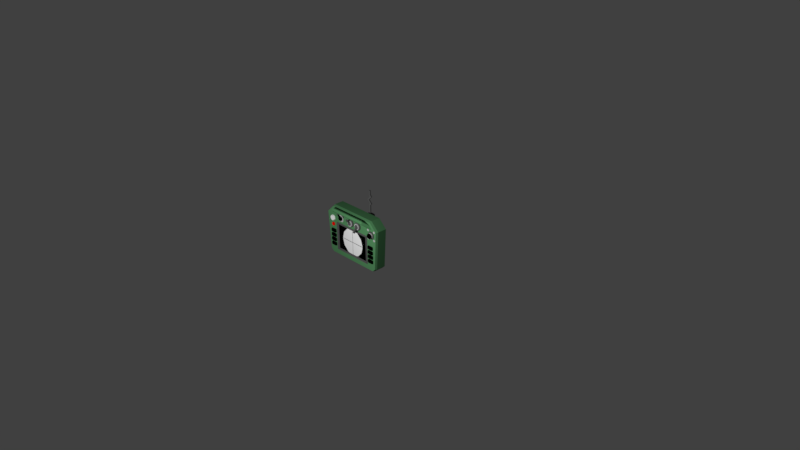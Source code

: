 # Source: sniperRemoteController.blend  (saved by Blender 2.77.0; exported with 4.5.12 LTS)
import bpy
from mathutils import Matrix  # noqa: F401  (used for matrix-valued properties, if any)

bpy.ops.wm.read_factory_settings(use_empty=True)
scene = bpy.context.scene
scene.name = 'Scene'

# ---- collections
col_collection_1 = bpy.data.collections.new('Collection 1'); scene.collection.children.link(col_collection_1)

# ---- materials (node trees are filled in below, after node groups)
mat_grey10 = bpy.data.materials.new('grey10')
mat_grey10.alpha_threshold = 0.0
mat_grey10.use_transparent_shadow = False
mat_grey10.diffuse_color = (0.1, 0.1, 0.1, 1.0)
mat_grey10.roughness = 0.5
mat_greenmagazine = bpy.data.materials.new('greenmagazine')
mat_greenmagazine.alpha_threshold = 0.0
mat_greenmagazine.use_transparent_shadow = False
mat_greenmagazine.diffuse_color = (0.09305, 0.2738, 0.1146, 1.0)
mat_greenmagazine.roughness = 0.5
mat_black = bpy.data.materials.new('black')
mat_black.alpha_threshold = 0.0
mat_black.use_transparent_shadow = False
mat_black.diffuse_color = (0.0, 0.0, 0.0, 1.0)
mat_black.roughness = 0.5
mat_white = bpy.data.materials.new('white')
mat_white.alpha_threshold = 0.0
mat_white.use_transparent_shadow = False
mat_white.diffuse_color = (1.0, 1.0, 1.0, 1.0)
mat_white.roughness = 0.5
mat_red = bpy.data.materials.new('red')
mat_red.alpha_threshold = 0.0
mat_red.use_transparent_shadow = False
mat_red.diffuse_color = (1.0, 0.0, 0.0, 1.0)
mat_red.roughness = 0.5
mat_grey50 = bpy.data.materials.new('grey50')
mat_grey50.alpha_threshold = 0.0
mat_grey50.use_transparent_shadow = False
mat_grey50.diffuse_color = (0.5, 0.5, 0.5, 1.0)
mat_grey50.roughness = 0.5

# ---- material node trees

# ---- world
world_world = bpy.data.worlds.new('World'); scene.world = world_world
world_world.color = (0.05088, 0.05088, 0.05088)
world_world.use_sun_shadow = False
world_world.sun_shadow_jitter_overblur = 0.0
world_world.cycles.sampling_method = 'MANUAL'
world_world.light_settings.ao_factor = 0.5

# ---- cameras
cam_camera = bpy.data.cameras.new('Camera')
cam_camera.clip_end = 100.0
cam_camera.lens = 35.0
cam_camera.sensor_width = 32.0
cam_camera.sensor_height = 18.0
cam_camera.ortho_scale = 7.314
cam_camera.dof.focus_distance = 0.0
cam_camera.dof.aperture_fstop = 128.0

# ---- lights
light_lamp = bpy.data.lights.new('Lamp', 'POINT')
light_lamp.transmission_factor = 0.0
light_lamp.cutoff_distance = 30.0
light_lamp.energy = 100.0
light_lamp.shadow_buffer_clip_start = 1.001
light_lamp.shadow_soft_size = 0.1
light_lamp.shadow_maximum_resolution = 0.006
light_lamp.use_absolute_resolution = True

# ---- meshes
me_cube = bpy.data.meshes.new('Cube')
me_cube.from_pydata([(-1.915, 0.1667, -0.4617), (-1.9, 0.1667, -0.4763), (-1.9, 0.1667, 0.01636), (-1.915, 0.1667, 0.001721), (-1.908, 0.1988, -0.4816), (-1.925, 0.1988, -0.4653), (-1.925, 0.1988, 0.005336), (-1.908, 0.1988, 0.0216), (-1.757, 0.1667, -0.4763), (-1.742, 0.1667, -0.4617), (-1.742, 0.1667, 0.001721), (-1.757, 0.1667, 0.01636), (-1.733, 0.1988, -0.4653), (-1.749, 0.1988, -0.4816), (-1.749, 0.1988, 0.0216), (-1.733, 0.1988, 0.005336), (-1.915, 0.1667, -0.328), (-1.9, 0.1667, -0.3427), (-1.915, 0.1667, -0.197), (-1.9, 0.1667, -0.2116), (-1.9, 0.1667, -0.1173), (-1.915, 0.1667, -0.1319), (-1.925, 0.1988, -0.1283), (-1.908, 0.1988, -0.1121), (-1.925, 0.1988, -0.2594), (-1.908, 0.1988, -0.2431), (-1.908, 0.1988, -0.3479), (-1.925, 0.1988, -0.3317), (-1.749, 0.1988, -0.1121), (-1.733, 0.1988, -0.1283), (-1.749, 0.1988, -0.2431), (-1.733, 0.1988, -0.2594), (-1.733, 0.1988, -0.3317), (-1.749, 0.1988, -0.3479), (-1.742, 0.1667, -0.1319), (-1.757, 0.1667, -0.1173), (-1.742, 0.1667, -0.263), (-1.757, 0.1667, -0.2483), (-1.757, 0.1667, -0.3427), (-1.742, 0.1667, -0.328), (-1.915, 0.1667, -0.06335), (-1.9, 0.1667, -0.07799), (-1.757, 0.1667, -0.07799), (-1.742, 0.1667, -0.06335), (-1.9, 0.1667, -0.2483), (-1.915, 0.1667, -0.263), (-1.757, 0.1667, -0.2116), (-1.742, 0.1667, -0.197), (-1.9, 0.1667, -0.382), (-1.915, 0.1667, -0.3966), (-1.742, 0.1667, -0.3966), (-1.757, 0.1667, -0.382), (-1.733, 0.1988, -0.06696), (-1.749, 0.1988, -0.08323), (-1.733, 0.1988, -0.2006), (-1.749, 0.1988, -0.2169), (-1.749, 0.1988, -0.3768), (-1.733, 0.1988, -0.393), (-1.908, 0.1988, -0.08323), (-1.925, 0.1988, -0.06696), (-1.908, 0.1988, -0.2169), (-1.925, 0.1988, -0.2006), (-1.925, 0.1988, -0.393), (-1.908, 0.1988, -0.3768), (-0.2621, 0.1667, -0.4617), (-0.277, 0.1667, -0.4763), (-0.277, 0.1667, 0.01636), (-0.2621, 0.1667, 0.001721), (-0.2691, 0.1988, -0.4816), (-0.2525, 0.1988, -0.4653), (-0.2525, 0.1988, 0.005336), (-0.2691, 0.1988, 0.0216), (-0.42, 0.1667, -0.4763), (-0.4349, 0.1667, -0.4617), (-0.4349, 0.1667, 0.001721), (-0.42, 0.1667, 0.01636), (-0.4445, 0.1988, -0.4653), (-0.428, 0.1988, -0.4816), (-0.428, 0.1988, 0.0216), (-0.4445, 0.1988, 0.005336), (-0.2621, 0.1667, -0.328), (-0.277, 0.1667, -0.3427), (-0.2621, 0.1667, -0.197), (-0.277, 0.1667, -0.2116), (-0.277, 0.1667, -0.1173), (-0.2621, 0.1667, -0.1319), (-0.2525, 0.1988, -0.1283), (-0.2691, 0.1988, -0.1121), (-0.2525, 0.1988, -0.2594), (-0.2691, 0.1988, -0.2431), (-0.2691, 0.1988, -0.3479), (-0.2525, 0.1988, -0.3317), (-0.428, 0.1988, -0.1121), (-0.4445, 0.1988, -0.1283), (-0.428, 0.1988, -0.2431), (-0.4445, 0.1988, -0.2594), (-0.4445, 0.1988, -0.3317), (-0.428, 0.1988, -0.3479), (-0.4349, 0.1667, -0.1319), (-0.42, 0.1667, -0.1173), (-0.4349, 0.1667, -0.263), (-0.42, 0.1667, -0.2483), (-0.42, 0.1667, -0.3427), (-0.4349, 0.1667, -0.328), (-0.2621, 0.1667, -0.06335), (-0.277, 0.1667, -0.07799), (-0.42, 0.1667, -0.07799), (-0.4349, 0.1667, -0.06335), (-0.277, 0.1667, -0.2483), (-0.2621, 0.1667, -0.263), (-0.42, 0.1667, -0.2116), (-0.4349, 0.1667, -0.197), (-0.277, 0.1667, -0.382), (-0.2621, 0.1667, -0.3966), (-0.4349, 0.1667, -0.3966), (-0.42, 0.1667, -0.382), (-0.4445, 0.1988, -0.06696), (-0.428, 0.1988, -0.08323), (-0.4445, 0.1988, -0.2006), (-0.428, 0.1988, -0.2169), (-0.428, 0.1988, -0.3768), (-0.4445, 0.1988, -0.393), (-0.2691, 0.1988, -0.08323), (-0.2525, 0.1988, -0.06696), (-0.2691, 0.1988, -0.2169), (-0.2525, 0.1988, -0.2006), (-0.2525, 0.1988, -0.393), (-0.2691, 0.1988, -0.3768), (-1.089, 0.215, 0.25), (-1.289, 0.215, 0.1964), (-1.435, 0.215, 0.05001), (-1.489, 0.215, -0.15), (-1.435, 0.215, -0.35), (-1.289, 0.215, -0.4964), (-1.089, 0.215, -0.55), (-0.8885, 0.215, -0.4964), (-0.7421, 0.215, -0.35), (-0.6885, 0.215, -0.15), (-0.7421, 0.215, 0.05001), (-0.8885, 0.215, 0.1964), (-1.65, 0.215, 0.2709), (-1.089, 0.215, 0.336), (-1.66, 0.215, 0.09301), (-1.749, 0.215, -0.15), (-1.66, 0.215, -0.393), (-1.65, 0.215, -0.5709), (-1.089, 0.215, -0.636), (-0.5275, 0.215, -0.5709), (-0.517, 0.215, -0.393), (-0.4285, 0.215, -0.15), (-0.517, 0.215, 0.09301), (-0.5275, 0.215, 0.2709), (-0.6902, 0.215, -0.1562), (-1.487, 0.215, -0.1437), (-0.6902, 0.215, -0.1437), (-1.487, 0.215, -0.1562), (-1.089, 0.215, -0.15), (-1.084, 0.215, 0.2489), (-1.093, 0.215, -0.5489), (-1.084, 0.215, -0.5489), (-1.093, 0.215, 0.2489), (-1.093, 0.215, -0.1437), (-1.093, 0.215, -0.1562), (-1.084, 0.215, -0.1437), (-1.084, 0.215, -0.1562), (-0.4656, 0.6716, 0.4837), (-0.3662, 0.6716, 0.4389), (-1.798, 0.6716, 0.4009), (-1.711, 0.6716, 0.4837), (-1.827, 0.5324, 0.7246), (-0.3498, 0.5324, 0.7246), (-0.1048, 0.5324, 0.4899), (-2.072, 0.5324, 0.4899), (-1.701, 0.1988, -0.5658), (-0.4765, 0.1988, 0.2658), (-1.701, 0.1988, 0.2658), (-1.639, 0.215, 0.2122), (-1.639, 0.1, 0.723), (-0.5377, 0.215, -0.5122), (-0.5377, 0.215, 0.2122), (-0.5071, 0.1628, 0.239), (-1.67, 0.1628, -0.539), (-0.5071, 0.1628, -0.539), (-0.4765, 0.1988, -0.5658), (-1.639, 0.1, 0.619), (-1.67, 0.1628, 0.239), (-1.639, 0.215, -0.5122), (-1.827, 0.2624, 0.7246), (-1.823, 0.1988, 0.6967), (-0.3538, 0.1988, 0.6967), (-0.3498, 0.2624, 0.7246), (-0.1253, 0.1988, 0.4779), (-0.1048, 0.2624, 0.4899), (-2.052, 0.1988, 0.4779), (-2.072, 0.2624, 0.4899), (-0.5377, 0.1, 0.619), (-0.5377, 0.1, 0.723), (-0.3338, 0.2926, 0.463), (-0.3338, 0.2926, 0.567), (-1.843, 0.2926, 0.463), (-1.843, 0.2926, 0.567), (-1.67, 0.06, 0.723), (-1.701, 0.02, 0.671), (-1.67, 0.06, 0.619), (-0.5071, 0.06, 0.619), (-0.4765, 0.02, 0.671), (-0.5071, 0.06, 0.723), (-0.2726, 0.2126, 0.515), (-0.3032, 0.2526, 0.463), (-0.3032, 0.2526, 0.567), (-1.874, 0.2526, 0.463), (-1.904, 0.2126, 0.515), (-1.874, 0.2526, 0.567), (-1.816, 0.1988, 0.422), (-1.82, 0.159, 0.4142), (-1.771, 0.1988, 0.3765), (-1.779, 0.159, 0.3733), (-1.771, 0.1988, 0.3122), (-1.779, 0.159, 0.3154), (-1.816, 0.1988, 0.2668), (-1.82, 0.159, 0.2745), (-1.881, 0.1988, 0.2668), (-1.877, 0.159, 0.2745), (-1.926, 0.1988, 0.3122), (-1.918, 0.159, 0.3154), (-1.926, 0.1988, 0.3765), (-1.918, 0.159, 0.3733), (-1.881, 0.1988, 0.422), (-1.877, 0.159, 0.4142), (-1.809, 0.1988, 0.2109), (-1.809, 0.1674, 0.2105), (-1.782, 0.1988, 0.1837), (-1.782, 0.1674, 0.1835), (-1.782, 0.1988, 0.1451), (-1.782, 0.1674, 0.1453), (-1.809, 0.1988, 0.1178), (-1.809, 0.1674, 0.1183), (-1.848, 0.1988, 0.1178), (-1.848, 0.1674, 0.1183), (-1.875, 0.1988, 0.1451), (-1.875, 0.1674, 0.1453), (-1.875, 0.1988, 0.1837), (-1.875, 0.1674, 0.1835), (-1.848, 0.1988, 0.2109), (-1.848, 0.1674, 0.2105), (-1.474, 0.1988, 0.5963), (-1.397, 0.1988, 0.519), (-1.583, 0.1988, 0.5563), (-1.583, 0.167, 0.5563), (-1.66, 0.167, 0.479), (-1.66, 0.1988, 0.479), (-1.66, 0.1988, 0.519), (-1.583, 0.1988, 0.5963), (-1.474, 0.167, 0.5963), (-1.397, 0.167, 0.519), (-1.397, 0.1988, 0.479), (-1.397, 0.167, 0.479), (-1.474, 0.167, 0.5563), (-1.474, 0.1988, 0.5563), (-1.66, 0.167, 0.519), (-1.583, 0.167, 0.5963), (-1.486, 0.1962, 0.5409), (-1.504, 0.1617, 0.4763), (-1.425, 0.1962, 0.4804), (-1.47, 0.1617, 0.442), (-1.47, 0.1617, 0.3934), (-1.594, 0.1988, 0.4447), (-1.504, 0.1617, 0.359), (-1.587, 0.1617, 0.442), (-1.553, 0.1617, 0.359), (-1.587, 0.1617, 0.3934), (-1.632, 0.1962, 0.4804), (-1.587, 0.1617, 0.442), (-1.556, 0.1988, 0.4828), (-1.553, 0.1617, 0.4763), (-1.627, 0.1679, 0.4879), (-1.633, 0.1988, 0.4902), (-1.601, 0.1988, 0.522), (-1.599, 0.1679, 0.5165), (-1.502, 0.1988, 0.4828), (-1.463, 0.1988, 0.4447), (-1.463, 0.1988, 0.3907), (-1.502, 0.1988, 0.3525), (-1.556, 0.1988, 0.3525), (-1.594, 0.1988, 0.3907), (-1.594, 0.1988, 0.4447), (-1.571, 0.1962, 0.5409), (-1.553, 0.1617, 0.4763), (-1.556, 0.1988, 0.4828), (-1.627, 0.1679, 0.4879), (-1.633, 0.1988, 0.4902), (-1.599, 0.1679, 0.5165), (-1.601, 0.1988, 0.522), (-1.065, 0.1988, 0.5359), (-1.003, 0.1988, 0.4741), (-1.003, 0.1988, 0.3866), (-1.065, 0.1988, 0.3247), (-1.214, 0.1988, 0.4741), (-1.152, 0.1988, 0.3247), (-1.214, 0.1988, 0.3866), (-1.152, 0.1988, 0.5359), (-1.003, 0.1649, 0.4741), (-1.065, 0.1649, 0.5359), (-1.003, 0.1649, 0.3866), (-1.065, 0.1649, 0.3247), (-1.152, 0.1649, 0.3247), (-1.214, 0.1649, 0.3866), (-1.214, 0.1649, 0.4741), (-1.152, 0.1649, 0.5359), (-1.095, 0.1466, 0.4664), (-1.132, 0.1417, 0.4872), (-1.122, 0.1466, 0.4664), (-1.095, 0.1238, 0.4488), (-1.166, 0.1417, 0.4534), (-1.122, 0.1238, 0.4488), (-1.026, 0.168, 0.4636), (-1.074, 0.168, 0.5119), (-1.026, 0.168, 0.3954), (-1.074, 0.168, 0.3472), (-1.143, 0.168, 0.3472), (-1.191, 0.168, 0.3954), (-1.191, 0.168, 0.4636), (-1.143, 0.168, 0.5119), (-1.026, 0.1417, 0.4636), (-1.074, 0.1417, 0.5119), (-1.026, 0.1417, 0.3954), (-1.074, 0.1417, 0.3472), (-1.143, 0.1417, 0.3472), (-1.191, 0.1417, 0.3954), (-1.191, 0.1417, 0.4636), (-1.143, 0.1417, 0.5119), (-1.082, 0.09446, 0.5568), (-1.135, 0.09446, 0.5568), (-1.082, 0.04988, 0.5226), (-1.135, 0.04988, 0.5226), (-1.166, 0.1417, 0.4056), (-1.132, 0.1417, 0.3719), (-1.085, 0.1417, 0.3719), (-1.051, 0.1417, 0.4056), (-1.085, 0.1417, 0.4872), (-1.051, 0.1417, 0.4534), (-1.085, 0.1594, 0.4872), (-1.132, 0.1594, 0.4872), (-1.166, 0.1594, 0.4534), (-1.166, 0.1594, 0.4056), (-1.132, 0.1594, 0.3719), (-1.085, 0.1594, 0.3719), (-1.051, 0.1594, 0.4056), (-1.051, 0.1594, 0.4534), (-1.109, 0.09596, 0.4295), (-1.15, 0.1147, 0.4468), (-1.133, 0.16, 0.4887), (-1.084, 0.16, 0.4887), (-1.049, 0.16, 0.454), (-1.067, 0.1147, 0.4122), (-1.049, 0.16, 0.405), (-1.084, 0.16, 0.3704), (-1.133, 0.16, 0.3704), (-1.168, 0.16, 0.405), (-1.168, 0.16, 0.454), (-1.09, 0.06011, 0.5877), (-1.127, 0.06011, 0.5877), (-1.09, 0.0289, 0.5638), (-1.127, 0.0289, 0.5638), (-0.7848, 0.1988, 0.5359), (-0.7229, 0.1988, 0.4741), (-0.7229, 0.1988, 0.3866), (-0.7848, 0.1988, 0.3247), (-0.9341, 0.1988, 0.4741), (-0.8723, 0.1988, 0.3247), (-0.9341, 0.1988, 0.3866), (-0.8723, 0.1988, 0.5359), (-0.7229, 0.1649, 0.4741), (-0.7848, 0.1649, 0.5359), (-0.7229, 0.1649, 0.3866), (-0.7848, 0.1649, 0.3247), (-0.8723, 0.1649, 0.3247), (-0.9341, 0.1649, 0.3866), (-0.9341, 0.1649, 0.4741), (-0.8723, 0.1649, 0.5359), (-0.8423, 0.1466, 0.3927), (-0.8524, 0.1417, 0.4872), (-0.8148, 0.1466, 0.3927), (-0.8423, 0.1238, 0.4102), (-0.8862, 0.1417, 0.4534), (-0.8148, 0.1238, 0.4102), (-0.7462, 0.168, 0.4636), (-0.7944, 0.168, 0.5119), (-0.7462, 0.168, 0.3954), (-0.7944, 0.168, 0.3472), (-0.8627, 0.168, 0.3472), (-0.9109, 0.168, 0.3954), (-0.9109, 0.168, 0.4636), (-0.8627, 0.168, 0.5119), (-0.7462, 0.1417, 0.4636), (-0.7944, 0.1417, 0.5119), (-0.7462, 0.1417, 0.3954), (-0.7944, 0.1417, 0.3472), (-0.8627, 0.1417, 0.3472), (-0.9109, 0.1417, 0.3954), (-0.9109, 0.1417, 0.4636), (-0.8627, 0.1417, 0.5119), (-0.8553, 0.09446, 0.3022), (-0.8018, 0.09446, 0.3022), (-0.8553, 0.04988, 0.3364), (-0.8018, 0.04988, 0.3364), (-0.8862, 0.1417, 0.4056), (-0.8524, 0.1417, 0.3719), (-0.8047, 0.1417, 0.3719), (-0.7709, 0.1417, 0.4056), (-0.8047, 0.1417, 0.4872), (-0.7709, 0.1417, 0.4534), (-0.8047, 0.1594, 0.4872), (-0.8524, 0.1594, 0.4872), (-0.8862, 0.1594, 0.4534), (-0.8862, 0.1594, 0.4056), (-0.8524, 0.1594, 0.3719), (-0.8047, 0.1594, 0.3719), (-0.7709, 0.1594, 0.4056), (-0.7709, 0.1594, 0.4534), (-0.8285, 0.09596, 0.4295), (-0.7867, 0.1147, 0.4122), (-0.8112, 0.1147, 0.3877), (-0.804, 0.16, 0.3704), (-0.853, 0.16, 0.3704), (-0.8877, 0.16, 0.405), (-0.8877, 0.16, 0.454), (-0.8459, 0.1147, 0.4713), (-0.853, 0.16, 0.4887), (-0.804, 0.16, 0.4887), (-0.7694, 0.16, 0.454), (-0.7694, 0.16, 0.405), (-0.8473, 0.06011, 0.2713), (-0.8098, 0.06011, 0.2713), (-0.8473, 0.0289, 0.2953), (-0.8098, 0.0289, 0.2953), (-1.15, 0.1147, 0.4468), (-1.126, 0.1147, 0.4713), (-1.126, 0.1147, 0.4713), (-1.091, 0.1147, 0.4713), (-1.091, 0.1147, 0.4713), (-1.067, 0.1147, 0.4468), (-1.067, 0.1147, 0.4468), (-1.067, 0.1147, 0.4122), (-1.091, 0.1147, 0.3877), (-1.091, 0.1147, 0.3877), (-1.126, 0.1147, 0.3877), (-1.126, 0.1147, 0.3877), (-1.15, 0.1147, 0.4122), (-1.15, 0.1147, 0.4122), (-0.7867, 0.1147, 0.4122), (-0.8112, 0.1147, 0.3877), (-0.8459, 0.1147, 0.3877), (-0.8459, 0.1147, 0.3877), (-0.8703, 0.1147, 0.4122), (-0.8703, 0.1147, 0.4122), (-0.8703, 0.1147, 0.4468), (-0.8703, 0.1147, 0.4468), (-0.8459, 0.1147, 0.4713), (-0.8112, 0.1147, 0.4713), (-0.8112, 0.1147, 0.4713), (-0.7867, 0.1147, 0.4468), (-0.7867, 0.1147, 0.4468), (-1.425, 0.1962, 0.3691), (-1.467, 0.1962, 0.3225), (-1.59, 0.1962, 0.3225), (-1.632, 0.1962, 0.3691), (-0.2635, 0.1988, 0.4555), (-0.2041, 0.1988, 0.3122), (-0.2635, 0.1988, 0.2528), (-0.3475, 0.1988, 0.4555), (-0.2635, 0.1788, 0.4555), (-0.2635, 0.1788, 0.2528), (-0.4069, 0.1788, 0.3122), (-0.2612, 0.1788, 0.3725), (-0.2871, 0.1788, 0.3985), (-0.2612, 0.1788, 0.3358), (-0.2871, 0.1788, 0.3098), (-0.3239, 0.1788, 0.3098), (-0.3499, 0.1788, 0.3358), (-0.3499, 0.1788, 0.3725), (-0.3239, 0.1788, 0.3985), (-0.27, 0.1588, 0.3689), (-0.2908, 0.1588, 0.3896), (-0.27, 0.1588, 0.3395), (-0.2908, 0.1588, 0.3187), (-0.3202, 0.1588, 0.3187), (-0.341, 0.1588, 0.3395), (-0.341, 0.1588, 0.3689), (-0.3202, 0.1588, 0.3896), (-0.27, 0.1388, 0.3689), (-0.2908, 0.1388, 0.3896), (-0.27, 0.1388, 0.3395), (-0.2908, 0.1388, 0.3187), (-0.3202, 0.1388, 0.3187), (-0.341, 0.1388, 0.3395), (-0.341, 0.1388, 0.3689), (-0.3202, 0.1388, 0.3896), (-0.2325, 0.1166, 0.3844), (-0.2753, 0.1166, 0.4272), (-0.2325, 0.1166, 0.3239), (-0.2753, 0.1166, 0.2812), (-0.3357, 0.1166, 0.2812), (-0.3785, 0.1166, 0.3239), (-0.3785, 0.1166, 0.3844), (-0.3357, 0.1166, 0.4272), (-0.2413, 0.1006, 0.3808), (-0.2789, 0.1006, 0.4184), (-0.2413, 0.1006, 0.3276), (-0.2789, 0.1006, 0.2899), (-0.3321, 0.1006, 0.2899), (-0.3697, 0.1006, 0.3276), (-0.3697, 0.1006, 0.3808), (-0.3321, 0.1006, 0.4184), (-0.2345, 0.1788, 0.3836), (-0.2761, 0.1788, 0.4251), (-0.2345, 0.1788, 0.3248), (-0.2761, 0.1788, 0.2832), (-0.3349, 0.1788, 0.2832), (-0.3765, 0.1788, 0.3248), (-0.3765, 0.1788, 0.3836), (-0.3349, 0.1788, 0.4251), (-0.2345, 0.1588, 0.3836), (-0.2761, 0.1588, 0.4251), (-0.2345, 0.1588, 0.3248), (-0.2761, 0.1588, 0.2832), (-0.3349, 0.1588, 0.2832), (-0.3765, 0.1588, 0.3248), (-0.3765, 0.1588, 0.3836), (-0.3349, 0.1588, 0.4251), (-0.2558, 0.1588, 0.3747), (-0.2849, 0.1588, 0.4038), (-0.2558, 0.1588, 0.3336), (-0.2849, 0.1588, 0.3045), (-0.3261, 0.1588, 0.3045), (-0.3552, 0.1588, 0.3336), (-0.3552, 0.1588, 0.3747), (-0.3261, 0.1588, 0.4038), (-0.2558, 0.1732, 0.3747), (-0.2849, 0.1732, 0.4038), (-0.2558, 0.1732, 0.3336), (-0.2849, 0.1732, 0.3045), (-0.3261, 0.1732, 0.3045), (-0.3552, 0.1732, 0.3336), (-0.3552, 0.1732, 0.3747), (-0.3261, 0.1732, 0.4038), (-0.2041, 0.1988, 0.3962), (-0.3475, 0.1988, 0.2528), (-0.4069, 0.1988, 0.3122), (-0.4069, 0.1988, 0.3962), (-0.2041, 0.1788, 0.3962), (-0.2041, 0.1788, 0.3122), (-0.3475, 0.1788, 0.2528), (-0.4069, 0.1788, 0.3962), (-0.3475, 0.1788, 0.4555), (-0.3883, 0.1977, 0.4876), (-0.4073, 0.1977, 0.5066), (-0.3883, 0.1977, 0.4607), (-0.4073, 0.1977, 0.4417), (-0.4341, 0.1977, 0.4417), (-0.4532, 0.1977, 0.4607), (-0.4532, 0.1977, 0.4876), (-0.4341, 0.1977, 0.5066), (-0.3883, 0.1891, 0.4876), (-0.4073, 0.1891, 0.5066), (-0.3883, 0.1891, 0.4607), (-0.4073, 0.1891, 0.4417), (-0.4341, 0.1891, 0.4417), (-0.4532, 0.1891, 0.4607), (-0.4532, 0.1891, 0.4876), (-0.4341, 0.1891, 0.5066), (-0.1579, 0.1977, 0.4876), (-0.1769, 0.1977, 0.5066), (-0.1579, 0.1977, 0.4607), (-0.1769, 0.1977, 0.4417), (-0.2037, 0.1977, 0.4417), (-0.2228, 0.1977, 0.4607), (-0.2228, 0.1977, 0.4876), (-0.2037, 0.1977, 0.5066), (-0.1579, 0.1891, 0.4876), (-0.1769, 0.1891, 0.5066), (-0.1579, 0.1891, 0.4607), (-0.1769, 0.1891, 0.4417), (-0.2037, 0.1891, 0.4417), (-0.2228, 0.1891, 0.4607), (-0.2228, 0.1891, 0.4876), (-0.2037, 0.1891, 0.5066), (-0.3883, 0.1977, 0.2476), (-0.4073, 0.1977, 0.2666), (-0.3883, 0.1977, 0.2207), (-0.4073, 0.1977, 0.2017), (-0.4341, 0.1977, 0.2017), (-0.4532, 0.1977, 0.2207), (-0.4532, 0.1977, 0.2476), (-0.4341, 0.1977, 0.2666), (-0.3883, 0.1891, 0.2476), (-0.4073, 0.1891, 0.2666), (-0.3883, 0.1891, 0.2207), (-0.4073, 0.1891, 0.2017), (-0.4341, 0.1891, 0.2017), (-0.4532, 0.1891, 0.2207), (-0.4532, 0.1891, 0.2476), (-0.4341, 0.1891, 0.2666), (-0.1579, 0.1977, 0.2476), (-0.1769, 0.1977, 0.2666), (-0.1579, 0.1977, 0.2207), (-0.1769, 0.1977, 0.2017), (-0.2037, 0.1977, 0.2017), (-0.2228, 0.1977, 0.2207), (-0.2228, 0.1977, 0.2476), (-0.2037, 0.1977, 0.2666), (-0.1579, 0.1891, 0.2476), (-0.1769, 0.1891, 0.2666), (-0.1579, 0.1891, 0.2207), (-0.1769, 0.1891, 0.2017), (-0.2037, 0.1891, 0.2017), (-0.2228, 0.1891, 0.2207), (-0.2228, 0.1891, 0.2476), (-0.2037, 0.1891, 0.2666), (-0.2612, 0.1788, 0.3725), (-0.2871, 0.1788, 0.3985), (-0.2612, 0.1788, 0.3358), (-0.2871, 0.1788, 0.3098), (-0.3239, 0.1788, 0.3098), (-0.3499, 0.1788, 0.3358), (-0.3499, 0.1788, 0.3725), (-0.3239, 0.1788, 0.3985), (-0.27, 0.1588, 0.3689), (-0.2908, 0.1588, 0.3896), (-0.27, 0.1588, 0.3395), (-0.2908, 0.1588, 0.3187), (-0.3202, 0.1588, 0.3187), (-0.341, 0.1588, 0.3395), (-0.341, 0.1588, 0.3689), (-0.3202, 0.1588, 0.3896), (-0.27, 0.1388, 0.3689), (-0.2908, 0.1388, 0.3896), (-0.27, 0.1388, 0.3395), (-0.2908, 0.1388, 0.3187), (-0.3202, 0.1388, 0.3187), (-0.341, 0.1388, 0.3395), (-0.341, 0.1388, 0.3689), (-0.3202, 0.1388, 0.3896), (-0.2325, 0.1166, 0.3844), (-0.2753, 0.1166, 0.4272), (-0.2325, 0.1166, 0.3239), (-0.2753, 0.1166, 0.2812), (-0.3357, 0.1166, 0.2812), (-0.3785, 0.1166, 0.3239), (-0.3785, 0.1166, 0.3844), (-0.3357, 0.1166, 0.4272), (-0.2413, 0.1006, 0.3808), (-0.2789, 0.1006, 0.4184), (-0.2413, 0.1006, 0.3276), (-0.2789, 0.1006, 0.2899), (-0.3321, 0.1006, 0.2899), (-0.3697, 0.1006, 0.3276), (-0.3697, 0.1006, 0.3808), (-0.3321, 0.1006, 0.4184), (-0.4345, 0.6716, -0.3958), (-0.5209, 0.6716, -0.4746), (-1.656, 0.6716, -0.4746), (-1.743, 0.6716, -0.3958), (-0.1831, 0.5324, -0.6367), (-0.2695, 0.5324, -0.7154), (-1.908, 0.5324, -0.7154), (-1.994, 0.5324, -0.6367), (-0.2843, 0.1988, -0.7044), (-0.1982, 0.1988, -0.6256), (-0.2695, 0.2624, -0.7154), (-0.1831, 0.2624, -0.6367), (-1.979, 0.1988, -0.6256), (-1.893, 0.1988, -0.7044), (-1.994, 0.2624, -0.6367), (-1.908, 0.2624, -0.7154), (-0.8605, 0.5596, 0.2807), (-0.8605, 0.5596, 0.6868), (-0.7165, 0.5596, 0.2807), (-0.7165, 0.5596, 0.6868), (-0.8605, 0.7036, 0.3194), (-0.8605, 0.6649, 0.2807), (-0.8605, 0.6649, 0.6868), (-0.8605, 0.7036, 0.6481), (-0.7165, 0.6649, 0.2807), (-0.7165, 0.7036, 0.3194), (-0.7165, 0.7036, 0.6481), (-0.7165, 0.6649, 0.6868), (-0.8067, 0.5945, 0.6766), (-0.7721, 0.5945, 0.6766), (-0.8067, 0.6299, 0.6766), (-0.7721, 0.6299, 0.6766), (-0.7721, 0.5945, 0.9272), (-0.8067, 0.5945, 0.9472), (-0.8067, 0.6299, 0.9472), (-0.7721, 0.6299, 0.9272), (-0.7241, 0.5945, 0.9771), (-0.7787, 0.5945, 0.9771), (-0.7787, 0.6299, 0.9771), (-0.7241, 0.6299, 0.9771), (-0.8201, 0.5945, 1.077), (-0.8747, 0.5945, 1.077), (-0.8747, 0.6299, 1.077), (-0.8201, 0.6299, 1.077), (-0.7241, 0.5945, 1.177), (-0.7787, 0.5945, 1.177), (-0.7787, 0.6299, 1.177), (-0.7241, 0.6299, 1.177), (-0.7721, 0.5945, 1.227), (-0.8067, 0.5945, 1.207), (-0.8067, 0.6299, 1.207), (-0.7721, 0.6299, 1.227), (-0.7721, 0.5945, 1.346), (-0.8067, 0.5945, 1.346), (-0.8067, 0.6299, 1.346), (-0.7721, 0.6299, 1.346)], [], [(10, 11, 2, 3, 40, 41, 42, 43), (6, 7, 14, 15, 52, 53, 58, 59), (15, 10, 43, 52), (49, 62, 5, 0), (50, 51, 48, 49, 0, 1, 8, 9), (62, 63, 56, 57, 12, 13, 4, 5), (3, 6, 59, 40), (19, 60, 55, 46), (17, 26, 33, 38), (45, 24, 27, 16), (31, 36, 39, 32), (41, 58, 53, 42), (57, 50, 9, 12), (24, 25, 30, 31, 32, 33, 26, 27), (44, 37, 30, 25), (11, 14, 7, 2), (34, 35, 20, 21, 18, 19, 46, 47), (36, 37, 44, 45, 16, 17, 38, 39), (22, 23, 28, 29, 54, 55, 60, 61), (29, 34, 47, 54), (48, 51, 56, 63), (20, 35, 28, 23), (21, 22, 61, 18), (2, 7, 6, 3), (4, 1, 0, 5), (14, 11, 10, 15), (8, 13, 12, 9), (34, 29, 28, 35), (36, 31, 30, 37), (50, 57, 56, 51), (22, 21, 20, 23), (24, 45, 44, 25), (62, 49, 48, 63), (58, 41, 40, 59), (42, 53, 52, 43), (60, 19, 18, 61), (46, 55, 54, 47), (26, 17, 16, 27), (38, 33, 32, 39), (1, 4, 13, 8), (74, 107, 106, 105, 104, 67, 66, 75), (70, 123, 122, 117, 116, 79, 78, 71), (79, 116, 107, 74), (113, 64, 69, 126), (114, 73, 72, 65, 64, 113, 112, 115), (126, 69, 68, 77, 76, 121, 120, 127), (67, 104, 123, 70), (83, 110, 119, 124), (81, 102, 97, 90), (109, 80, 91, 88), (95, 96, 103, 100), (105, 106, 117, 122), (121, 76, 73, 114), (88, 91, 90, 97, 96, 95, 94, 89), (108, 89, 94, 101), (75, 66, 71, 78), (98, 111, 110, 83, 82, 85, 84, 99), (100, 103, 102, 81, 80, 109, 108, 101), (86, 125, 124, 119, 118, 93, 92, 87), (93, 118, 111, 98), (112, 127, 120, 115), (84, 87, 92, 99), (85, 82, 125, 86), (66, 67, 70, 71), (68, 69, 64, 65), (78, 79, 74, 75), (72, 73, 76, 77), (98, 99, 92, 93), (100, 101, 94, 95), (114, 115, 120, 121), (86, 87, 84, 85), (88, 89, 108, 109), (126, 127, 112, 113), (122, 123, 104, 105), (106, 107, 116, 117), (124, 125, 82, 83), (110, 111, 118, 119), (90, 91, 80, 81), (102, 103, 96, 97), (65, 72, 77, 68), (146, 134, 158), (143, 131, 153), (143, 144, 132, 155), (146, 135, 159), (148, 149, 152, 136), (141, 129, 160), (140, 142, 130, 129), (138, 150, 151, 139), (141, 128, 157), (132, 144, 145, 133), (149, 137, 152), (142, 143, 153, 130), (129, 130, 161), (145, 146, 133), (163, 138, 139), (154, 163, 164, 152), (158, 133, 146), (155, 162, 161, 153), (162, 132, 133), (135, 136, 164), (160, 161, 163, 157), (149, 150, 138, 154), (154, 137, 149), (159, 134, 146), (146, 147, 135), (155, 131, 143), (160, 128, 141), (141, 140, 129), (157, 139, 141), (151, 141, 139), (147, 148, 136, 135), (156, 163, 161), (157, 128, 160), (153, 161, 130), (160, 129, 161), (139, 157, 163), (163, 154, 138), (156, 161, 162), (153, 131, 155), (156, 162, 164), (158, 134, 159), (133, 158, 162), (162, 155, 132), (152, 164, 136), (159, 135, 164), (156, 164, 163), (152, 137, 154), (159, 164, 162, 158), (664, 665, 661, 660), (169, 170, 165, 168), (166, 165, 170, 171), (165, 166, 659, 660, 661, 662, 167, 168), (666, 172, 167, 662), (663, 171, 192, 670), (168, 167, 172, 169), (175, 188, 193), (189, 174, 191), (191, 668, 670, 192), (671, 193, 194, 673), (170, 169, 187, 190), (664, 669, 674, 665), (177, 196, 195, 184), (673, 194, 172, 666), (183, 173, 672, 667), (189, 188, 175, 174), (170, 190, 192, 171), (180, 185, 176, 179), (178, 186, 181, 182), (183, 174, 180, 182), (174, 175, 185, 180), (175, 173, 181, 185), (182, 181, 173, 183), (185, 181, 186, 176), (182, 180, 179, 178), (188, 189, 190, 187), (189, 191, 192, 190), (667, 672, 674, 669), (183, 667, 668), (193, 188, 187, 194), (187, 169, 172, 194), (184, 203, 210, 199), (201, 177, 200, 212), (204, 195, 197, 208), (195, 196, 198, 197), (203, 184, 195, 204), (196, 206, 209, 198), (177, 184, 199, 200), (203, 204, 205, 202), (206, 201, 202, 205), (205, 207, 209, 206), (211, 202, 201, 212), (207, 205, 204, 208), (202, 211, 210, 203), (206, 196, 177, 201), (213, 214, 216, 215), (215, 216, 218, 217), (217, 218, 220, 219), (219, 220, 222, 221), (221, 222, 224, 223), (223, 224, 226, 225), (216, 214, 228, 226, 224, 222, 220, 218), (225, 226, 228, 227), (227, 228, 214, 213), (213, 215, 217, 219, 221, 223, 225, 227), (229, 230, 232, 231), (231, 232, 234, 233), (233, 234, 236, 235), (235, 236, 238, 237), (237, 238, 240, 239), (239, 240, 242, 241), (232, 230, 244, 242, 240, 238, 236, 234), (241, 242, 244, 243), (243, 244, 230, 229), (229, 231, 233, 235, 237, 239, 241, 243), (259, 249, 248, 260), (254, 256, 255, 246), (245, 253, 254, 246), (252, 260, 253, 245), (247, 258, 257, 248), (245, 258, 247, 252), (258, 255, 256, 257), (251, 259, 260, 252), (246, 255, 258, 245), (250, 247, 248, 249), (251, 250, 249, 259), (253, 257, 256, 254), (252, 247, 250, 251), (260, 248, 257, 253), (279, 262, 264, 280), (280, 264, 265, 281), (281, 265, 267, 282), (282, 267, 269, 283), (283, 269, 270, 284), (284, 270, 268, 285), (264, 262, 287, 268, 270, 269, 267, 265), (288, 278, 274), (273, 287, 262, 279), (290, 289, 291, 292), (288, 277, 278), (268, 287, 291, 289), (266, 275, 276), (266, 272, 275), (550, 471, 554, 553, 473, 552, 472, 551), (301, 302, 308, 307, 306, 305, 304, 303), (296, 295, 303, 304), (294, 293, 302, 301), (293, 300, 308, 302), (297, 299, 306, 307), (298, 296, 304, 305), (295, 294, 301, 303), (300, 297, 307, 308), (299, 298, 305, 306), (309, 311, 332, 331), (326, 325, 338, 337), (315, 317, 318, 319, 320, 321, 322, 316), (327, 326, 337, 336), (322, 330, 324, 316), (320, 328, 329, 321), (318, 326, 327, 319), (315, 323, 325, 317), (321, 329, 330, 322), (319, 327, 328, 320), (317, 325, 326, 318), (316, 324, 323, 315), (333, 331, 360, 362), (311, 314, 334, 332), (312, 309, 331, 333), (314, 312, 333, 334), (324, 330, 310, 339), (328, 327, 336, 335), (325, 323, 340, 338), (329, 328, 335, 313), (335, 336, 345, 344), (342, 343, 344, 345, 346, 347, 348, 341), (330, 329, 313, 310), (311, 309, 312, 314), (323, 324, 339, 340), (310, 313, 343, 342), (338, 340, 348, 347), (336, 337, 346, 345), (313, 335, 344, 343), (339, 310, 342, 341), (340, 339, 341, 348), (337, 338, 347, 346), (350, 349, 438), (359, 436, 437, 351), (351, 437, 439, 352), (438, 349, 440), (440, 349, 442), (352, 439, 441, 353), (442, 349, 354), (353, 441, 443, 355), (354, 349, 445), (355, 443, 444, 356), (445, 349, 447), (356, 444, 446, 357), (447, 349, 449), (357, 446, 448, 358), (449, 349, 350), (358, 448, 436, 359), (360, 361, 363, 362), (331, 332, 361, 360), (332, 334, 363, 361), (334, 333, 362, 363), (546, 468, 469, 547, 548, 549, 470, 467), (372, 373, 379, 378, 377, 376, 375, 374), (367, 366, 374, 375), (365, 364, 373, 372), (364, 371, 379, 373), (368, 370, 377, 378), (369, 367, 375, 376), (366, 365, 372, 374), (371, 368, 378, 379), (370, 369, 376, 377), (380, 382, 403, 402), (397, 396, 409, 408), (386, 388, 389, 390, 391, 392, 393, 387), (398, 397, 408, 407), (393, 401, 395, 387), (391, 399, 400, 392), (389, 397, 398, 390), (386, 394, 396, 388), (392, 400, 401, 393), (390, 398, 399, 391), (388, 396, 397, 389), (387, 395, 394, 386), (404, 402, 432, 434), (382, 385, 405, 403), (383, 380, 402, 404), (385, 383, 404, 405), (395, 401, 381, 410), (399, 398, 407, 406), (396, 394, 411, 409), (400, 399, 406, 384), (406, 407, 416, 415), (413, 414, 415, 416, 417, 418, 419, 412), (401, 400, 384, 381), (382, 380, 383, 385), (394, 395, 410, 411), (381, 384, 414, 413), (409, 411, 419, 418), (407, 408, 417, 416), (384, 406, 415, 414), (410, 381, 413, 412), (411, 410, 412, 419), (408, 409, 418, 417), (421, 420, 422), (431, 450, 451, 423), (423, 451, 452, 424), (422, 420, 453), (453, 420, 455), (424, 452, 454, 425), (455, 420, 457), (425, 454, 456, 426), (457, 420, 427), (426, 456, 458, 428), (427, 420, 460), (428, 458, 459, 429), (460, 420, 462), (429, 459, 461, 430), (462, 420, 421), (430, 461, 450, 431), (432, 433, 435, 434), (402, 403, 433, 432), (403, 405, 435, 433), (405, 404, 434, 435), (261, 286, 271, 466, 465, 464, 463, 263), (468, 546, 550, 551), (470, 549, 553, 554), (548, 547, 552, 473), (469, 468, 551, 472), (546, 467, 471, 550), (467, 470, 554, 471), (549, 548, 473, 553), (547, 469, 472, 552), (619, 621, 622, 623, 624, 625, 626, 620), (630, 484, 637, 638), (481, 480, 633, 634), (479, 478, 631, 632), (477, 476, 629, 485), (474, 475, 628, 627), (475, 481, 634, 628), (480, 479, 632, 633), (478, 477, 485, 631), (476, 474, 627, 629), (642, 496, 649, 650), (482, 483, 636, 635), (483, 489, 497, 636), (488, 487, 640, 641), (486, 630, 638, 639), (484, 482, 635, 637), (489, 488, 641, 497), (487, 486, 639, 640), (647, 501, 509, 655), (495, 494, 502, 648), (493, 492, 645, 646), (490, 491, 644, 643), (491, 642, 650, 644), (496, 495, 648, 649), (494, 493, 646, 502), (492, 490, 643, 645), (651, 652, 658, 657, 656, 510, 654, 653), (500, 498, 506, 508), (505, 504, 512, 513), (503, 647, 655, 511), (501, 500, 508, 509), (498, 499, 507, 506), (499, 505, 513, 507), (504, 503, 511, 512), (514, 516, 517, 518, 519, 520, 521, 515), (523, 529, 537, 531), (519, 518, 526, 527), (517, 516, 524, 525), (514, 515, 523, 522), (515, 521, 529, 523), (520, 519, 527, 528), (518, 517, 525, 526), (516, 514, 522, 524), (521, 520, 528, 529), (533, 532, 540, 541), (528, 527, 535, 536), (526, 525, 533, 534), (524, 522, 530, 532), (529, 528, 536, 537), (527, 526, 534, 535), (525, 524, 532, 533), (522, 523, 531, 530), (538, 539, 545, 544, 543, 542, 541, 540), (530, 531, 539, 538), (531, 537, 545, 539), (536, 535, 543, 544), (534, 533, 541, 542), (532, 530, 538, 540), (537, 536, 544, 545), (535, 534, 542, 543), (563, 564, 570, 569, 568, 567, 566, 565), (555, 557, 558, 559, 560, 561, 562, 556), (557, 555, 563, 565), (562, 561, 569, 570), (560, 559, 567, 568), (558, 557, 565, 566), (555, 556, 564, 563), (556, 562, 570, 564), (561, 560, 568, 569), (559, 558, 566, 567), (579, 580, 586, 585, 584, 583, 582, 581), (571, 573, 574, 575, 576, 577, 578, 572), (573, 571, 579, 581), (578, 577, 585, 586), (576, 575, 583, 584), (574, 573, 581, 582), (571, 572, 580, 579), (572, 578, 586, 580), (577, 576, 584, 585), (575, 574, 582, 583), (595, 596, 602, 601, 600, 599, 598, 597), (587, 589, 590, 591, 592, 593, 594, 588), (589, 587, 595, 597), (594, 593, 601, 602), (592, 591, 599, 600), (590, 589, 597, 598), (587, 588, 596, 595), (588, 594, 602, 596), (593, 592, 600, 601), (591, 590, 598, 599), (611, 612, 618, 617, 616, 615, 614, 613), (603, 605, 606, 607, 608, 609, 610, 604), (605, 603, 611, 613), (610, 609, 617, 618), (608, 607, 615, 616), (606, 605, 613, 614), (603, 604, 612, 611), (604, 610, 618, 612), (609, 608, 616, 617), (607, 606, 614, 615), (668, 191, 174, 183), (659, 663, 664, 660), (661, 665, 666, 662), (667, 669, 670, 668), (671, 673, 674, 672), (669, 664, 663, 670), (673, 666, 665, 674), (171, 663, 659, 166), (173, 671, 672), (193, 671, 173, 175), (675, 680, 683, 677), (676, 681, 682, 679, 680, 675), (678, 676, 675, 677), (678, 686, 681, 676), (685, 686, 678, 677, 683, 684), (681, 686, 685, 682), (683, 680, 679, 684), (682, 685, 684, 679), (688, 687, 689, 690), (693, 692, 696, 697), (689, 687, 692, 693), (687, 688, 691, 692), (688, 690, 694, 691), (690, 689, 693, 694), (699, 703, 704, 700), (692, 691, 695, 696), (691, 694, 698, 695), (694, 693, 697, 698), (696, 700, 701, 697), (698, 702, 699, 695), (698, 697, 701, 702), (699, 702, 706, 703), (701, 705, 706, 702), (700, 704, 705, 701), (705, 704, 708, 709), (704, 703, 707, 708), (703, 706, 710, 707), (706, 705, 709, 710), (708, 707, 711, 712), (711, 714, 713, 712), (709, 708, 712, 713), (710, 714, 711, 707), (710, 709, 713, 714), (695, 699, 700, 696)])
me_cube.polygons.foreach_set('use_smooth', [0, 0, 0, 0, 0, 0, 0, 0, 0, 0, 0, 0, 0, 0, 0, 0, 0, 0, 0, 0, 0, 0, 0, 0, 0, 0, 0, 0, 0, 0, 0, 0, 0, 0, 0, 0, 0, 0, 0, 0, 0, 0, 0, 0, 0, 0, 0, 0, 0, 0, 0, 0, 0, 0, 0, 0, 0, 0, 0, 0, 0, 0, 0, 0, 0, 0, 0, 0, 0, 0, 0, 0, 0, 0, 0, 0, 0, 0, 0, 0, 0, 0, 0, 0, 0, 0, 0, 0, 0, 0, 0, 0, 0, 0, 0, 0, 0, 0, 0, 0, 0, 0, 0, 0, 0, 0, 0, 0, 0, 0, 0, 0, 0, 0, 0, 0, 0, 0, 0, 0, 0, 0, 0, 0, 0, 0, 0, 0, 0, 0, 0, 0, 0, 0, 0, 0, 0, 0, 0, 0, 0, 0, 0, 0, 0, 0, 0, 0, 0, 0, 0, 0, 0, 0, 0, 0, 0, 0, 0, 0, 0, 0, 0, 0, 0, 0, 0, 0, 0, 0, 0, 0, 0, 0, 0, 0, 0, 0, 0, 0, 0, 0, 0, 0, 0, 0, 0, 0, 0, 0, 0, 0, 0, 0, 0, 0, 0, 0, 0, 0, 0, 0, 0, 0, 0, 0, 0, 0, 0, 0, 0, 0, 0, 0, 0, 1, 0, 0, 1, 0, 1, 1, 0, 0, 0, 0, 0, 0, 0, 0, 0, 0, 0, 0, 0, 0, 0, 0, 0, 0, 0, 0, 0, 0, 0, 0, 0, 0, 0, 0, 0, 0, 0, 0, 0, 0, 0, 0, 0, 0, 0, 0, 0, 0, 1, 1, 1, 1, 1, 1, 1, 1, 1, 1, 1, 1, 1, 1, 1, 1, 0, 0, 0, 0, 0, 0, 0, 0, 0, 0, 0, 0, 0, 0, 0, 0, 0, 0, 0, 0, 0, 0, 0, 0, 0, 0, 0, 0, 0, 0, 0, 0, 0, 0, 0, 0, 0, 0, 0, 0, 0, 0, 0, 0, 0, 0, 1, 1, 1, 1, 1, 1, 1, 1, 1, 1, 1, 1, 1, 1, 1, 1, 0, 0, 0, 0, 0, 0, 0, 0, 0, 0, 0, 0, 0, 0, 1, 1, 1, 1, 1, 1, 1, 1, 1, 1, 1, 1, 1, 1, 1, 1, 1, 1, 1, 1, 1, 1, 1, 1, 1, 0, 1, 1, 1, 1, 1, 1, 1, 0, 0, 0, 0, 0, 0, 0, 0, 0, 0, 0, 0, 0, 0, 0, 0, 0, 0, 0, 0, 0, 0, 0, 0, 0, 0, 0, 0, 0, 0, 0, 0, 0, 0, 0, 0, 0, 0, 0, 0, 0, 0, 0, 0, 0, 0, 0, 0, 0, 0, 0, 0, 0, 0, 0, 0, 0, 0, 0, 0, 0, 0, 0, 0, 0, 0, 0, 0, 0, 0, 0, 0, 0, 0, 0, 0, 0, 0, 0, 0, 0, 0, 0, 0, 0, 0, 0, 0, 0, 0, 0, 0, 0, 0, 0, 0, 0, 0, 0, 0, 0, 0, 0, 0, 0, 0, 0, 0, 0, 0])
me_cube.polygons.foreach_set('material_index', [2, 2, 2, 2, 2, 2, 2, 2, 2, 2, 2, 2, 2, 2, 2, 2, 2, 2, 2, 2, 2, 2, 2, 2, 2, 2, 2, 2, 2, 2, 2, 2, 2, 2, 2, 2, 2, 2, 2, 2, 2, 2, 2, 2, 2, 2, 2, 2, 2, 2, 2, 2, 2, 2, 2, 2, 2, 2, 2, 2, 2, 2, 2, 2, 2, 2, 2, 2, 2, 2, 2, 2, 2, 2, 2, 2, 2, 2, 2, 2, 2, 2, 2, 2, 2, 2, 2, 2, 2, 2, 2, 2, 3, 2, 3, 2, 2, 2, 3, 3, 2, 2, 2, 2, 2, 2, 2, 2, 2, 2, 2, 2, 2, 3, 3, 3, 3, 2, 2, 2, 2, 3, 3, 3, 3, 2, 2, 2, 1, 1, 1, 1, 1, 1, 1, 1, 1, 1, 1, 1, 1, 1, 1, 1, 1, 1, 0, 0, 0, 0, 0, 0, 0, 0, 1, 1, 1, 1, 1, 1, 1, 1, 1, 1, 1, 1, 1, 1, 1, 1, 1, 1, 1, 1, 3, 3, 3, 3, 3, 3, 3, 3, 3, 3, 4, 4, 4, 4, 4, 4, 4, 4, 4, 4, 0, 0, 0, 0, 0, 0, 0, 0, 0, 0, 0, 0, 0, 0, 2, 2, 2, 2, 2, 2, 2, 2, 2, 2, 2, 2, 2, 2, 0, 0, 0, 0, 0, 0, 0, 0, 0, 0, 0, 5, 5, 5, 5, 5, 5, 5, 5, 5, 5, 5, 0, 0, 0, 0, 5, 5, 5, 5, 5, 5, 5, 0, 5, 5, 5, 5, 5, 5, 5, 5, 0, 0, 0, 0, 0, 0, 0, 0, 0, 0, 0, 0, 0, 0, 0, 0, 0, 0, 0, 0, 0, 0, 0, 0, 0, 0, 0, 0, 0, 0, 0, 5, 5, 5, 5, 5, 5, 5, 5, 5, 5, 5, 0, 0, 0, 0, 5, 5, 5, 5, 5, 5, 5, 0, 5, 5, 5, 5, 5, 5, 5, 5, 0, 0, 0, 0, 0, 0, 0, 0, 0, 0, 0, 0, 0, 0, 0, 0, 0, 0, 0, 0, 5, 0, 0, 0, 0, 0, 0, 0, 0, 2, 2, 2, 2, 2, 2, 2, 2, 2, 2, 2, 2, 2, 2, 2, 2, 2, 2, 2, 2, 2, 2, 2, 2, 2, 2, 2, 2, 2, 2, 2, 2, 2, 2, 5, 5, 5, 5, 5, 5, 5, 5, 5, 5, 5, 5, 5, 5, 5, 5, 5, 5, 5, 5, 5, 5, 5, 5, 5, 5, 5, 5, 5, 5, 5, 5, 5, 5, 5, 5, 5, 5, 5, 5, 5, 5, 5, 5, 5, 5, 5, 5, 5, 5, 5, 5, 5, 5, 5, 5, 5, 5, 5, 5, 5, 5, 5, 5, 5, 5, 1, 1, 1, 1, 1, 1, 1, 1, 1, 1, 0, 0, 0, 0, 0, 0, 0, 0, 0, 0, 0, 0, 0, 0, 0, 0, 0, 0, 0, 0, 0, 0, 0, 0, 0, 0, 0, 0, 0, 0, 0, 0, 0, 0])
me_cube.materials.append(mat_grey10)
me_cube.materials.append(mat_greenmagazine)
me_cube.materials.append(mat_black)
me_cube.materials.append(mat_white)
me_cube.materials.append(mat_red)
me_cube.materials.append(mat_grey50)
me_cube.use_remesh_preserve_volume = False
me_cube.use_remesh_preserve_attributes = False
me_cube.use_mirror_vertex_groups = False
me_cube.update()

# ---- objects
ob_cube = bpy.data.objects.new('Cube', me_cube)
ob_lamp = bpy.data.objects.new('Lamp', light_lamp)
ob_camera = bpy.data.objects.new('Camera', cam_camera)

# ---- transforms, parenting, visibility, modifiers, constraints
ob_cube.location = (0.0, 0.0, 0.0)
ob_cube.rotation_mode = 'QUATERNION'
ob_cube.rotation_quaternion = (1.0, 0.0, 0.0, 0.0)
ob_cube.scale = (0.5, 0.5, 0.5)
ob_cube.lock_rotations_4d = False
ob_cube.empty_display_type = 'ARROWS'
ob_cube.lineart.crease_threshold = 0.0
ob_lamp.location = (0.1733, -1.599, 0.8405)
ob_lamp.rotation_euler = (0.6503, 0.05522, 1.866)
ob_lamp.lock_rotations_4d = False
ob_lamp.empty_display_type = 'ARROWS'
ob_lamp.color = (0.0, 0.0, 0.0, 0.0)
ob_lamp.lineart.crease_threshold = 0.0
ob_camera.location = (7.481, -6.508, 5.344)
ob_camera.rotation_euler = (1.109, 0.01082, 0.8149)
ob_camera.lock_rotations_4d = False
ob_camera.empty_display_type = 'ARROWS'
ob_camera.color = (0.0, 0.0, 0.0, 0.0)
ob_camera.display_type = 'WIRE'
ob_camera.lineart.crease_threshold = 0.0

# ---- collection membership
col_collection_1.objects.link(ob_cube)
col_collection_1.objects.link(ob_lamp)
col_collection_1.objects.link(ob_camera)

# ---- scene / render settings (as saved in the file)
scene.camera = ob_camera
scene.frame_start = 1; scene.frame_end = 250; scene.frame_set(157)
scene.render.engine = 'BLENDER_EEVEE_NEXT'
scene.render.resolution_percentage = 50
scene.render.dither_intensity = 0.0
scene.cycles.use_denoising = False
scene.cycles.samples = 128
scene.cycles.sampling_pattern = 'TABULATED_SOBOL'
scene.cycles.light_sampling_threshold = 0.0
scene.cycles.use_adaptive_sampling = False
scene.cycles.use_light_tree = False
scene.cycles.blur_glossy = 0.0
scene.cycles.sample_clamp_indirect = 0.0
scene.view_settings.view_transform = 'Standard'
bpy.context.view_layer.update()
